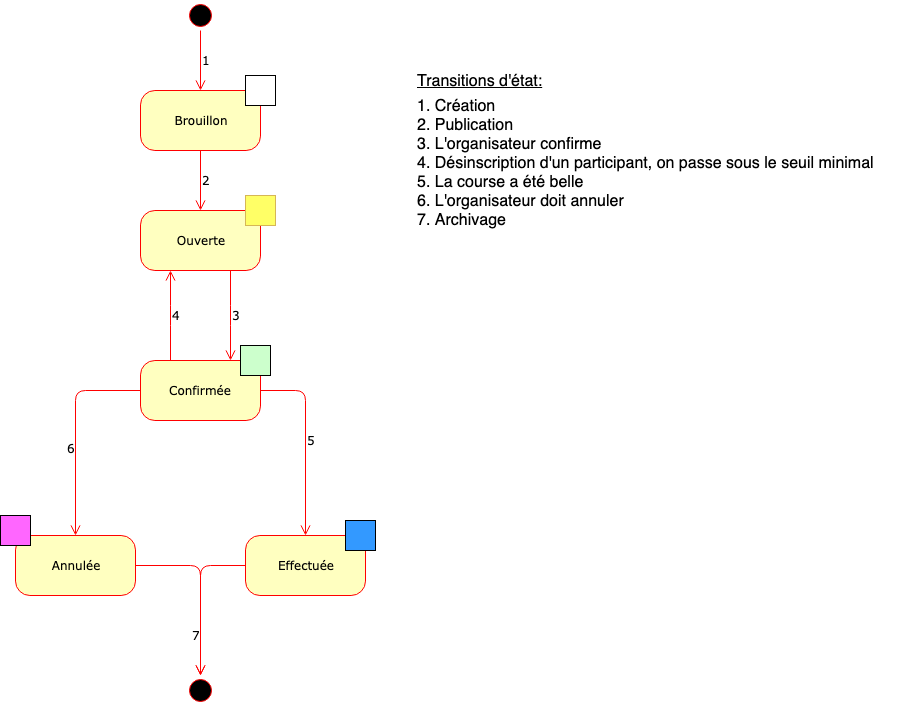

The diagram above was exported from draw.io. Its source (the exported page's mxGraphModel, read from the mxfile embedded in the PNG):
<mxGraphModel dx="1426" dy="860" grid="1" gridSize="10" guides="1" tooltips="1" connect="1" arrows="1" fold="1" page="1" pageScale="1" pageWidth="1100" pageHeight="850" background="#ffffff" math="0" shadow="0">
  <root>
    <mxCell id="0" />
    <mxCell id="1" parent="0" />
    <mxCell id="382b91b5511bd0f7-1" value="" style="ellipse;html=1;shape=startState;fillColor=#000000;strokeColor=#ff0000;rounded=1;shadow=0;comic=0;labelBackgroundColor=none;fontFamily=Verdana;fontSize=12;fontColor=#000000;align=center;direction=south;" parent="1" vertex="1">
      <mxGeometry x="200" y="20" width="30" height="30" as="geometry" />
    </mxCell>
    <mxCell id="2a3bc250acf0617d-9" value="1" style="edgeStyle=orthogonalEdgeStyle;html=1;labelBackgroundColor=none;endArrow=open;endSize=8;strokeColor=#ff0000;fontFamily=Verdana;fontSize=12;align=left;entryX=0.5;entryY=0;entryDx=0;entryDy=0;" parent="1" source="382b91b5511bd0f7-1" target="4NKUbpg8qrjND9eL7FCD-6" edge="1">
      <mxGeometry relative="1" as="geometry" />
    </mxCell>
    <mxCell id="26iyYg8C99aJW1-tFnYM-2" value="3" style="edgeStyle=elbowEdgeStyle;html=1;labelBackgroundColor=none;endArrow=open;endSize=8;strokeColor=#ff0000;fontFamily=Verdana;fontSize=12;align=left;entryX=0.75;entryY=0;entryDx=0;entryDy=0;exitX=0.75;exitY=1;exitDx=0;exitDy=0;elbow=vertical;" parent="1" source="382b91b5511bd0f7-6" target="382b91b5511bd0f7-7" edge="1">
      <mxGeometry relative="1" as="geometry">
        <mxPoint x="340" y="605" as="sourcePoint" />
        <mxPoint x="215" y="350" as="targetPoint" />
      </mxGeometry>
    </mxCell>
    <mxCell id="26iyYg8C99aJW1-tFnYM-8" value="5" style="edgeStyle=elbowEdgeStyle;html=1;labelBackgroundColor=none;endArrow=open;endSize=8;strokeColor=#ff0000;fontFamily=Verdana;fontSize=12;align=left;entryX=0.5;entryY=0;entryDx=0;entryDy=0;elbow=horizontal;" parent="1" source="382b91b5511bd0f7-7" target="382b91b5511bd0f7-10" edge="1">
      <mxGeometry relative="1" as="geometry">
        <mxPoint x="185" y="410" as="sourcePoint" />
        <mxPoint x="215" y="600" as="targetPoint" />
        <Array as="points">
          <mxPoint x="320" y="480" />
        </Array>
      </mxGeometry>
    </mxCell>
    <mxCell id="26iyYg8C99aJW1-tFnYM-9" value="7" style="edgeStyle=elbowEdgeStyle;html=1;labelBackgroundColor=none;endArrow=open;endSize=8;strokeColor=#ff0000;fontFamily=Verdana;fontSize=12;align=left;entryX=0;entryY=0.5;entryDx=0;entryDy=0;" parent="1" source="382b91b5511bd0f7-10" target="BaQQyDW2W-vewUocUbvU-5" edge="1">
      <mxGeometry x="0.4839" y="-10" relative="1" as="geometry">
        <mxPoint x="240" y="800" as="sourcePoint" />
        <mxPoint x="215" y="750" as="targetPoint" />
        <Array as="points">
          <mxPoint x="215" y="650" />
          <mxPoint x="320" y="650" />
        </Array>
        <mxPoint as="offset" />
      </mxGeometry>
    </mxCell>
    <mxCell id="26iyYg8C99aJW1-tFnYM-10" value="Transitions d'état:&lt;br style=&quot;font-size: 16px;&quot;&gt;" style="text;html=1;strokeColor=none;fillColor=none;align=left;verticalAlign=middle;whiteSpace=wrap;rounded=0;fontStyle=4;fontSize=16;" parent="1" vertex="1">
      <mxGeometry x="430" y="90" width="140" height="20" as="geometry" />
    </mxCell>
    <mxCell id="2cLjiS6xUYmtswjx3d0f-1" value="1. Création&lt;br&gt;2. Publication&lt;br&gt;3. L'organisateur confirme&lt;br&gt;4. Désinscription d'un participant, on passe sous le seuil minimal&lt;br&gt;5. La course a été belle&lt;br&gt;6. L'organisateur doit annuler&lt;br&gt;7. Archivage" style="text;html=1;strokeColor=none;fillColor=none;align=left;verticalAlign=top;whiteSpace=wrap;rounded=0;fontSize=16;" parent="1" vertex="1">
      <mxGeometry x="430" y="110" width="500" height="160" as="geometry" />
    </mxCell>
    <mxCell id="JQE-0Z9S4rFFEw2IQel2-6" value="6" style="edgeStyle=elbowEdgeStyle;html=1;labelBackgroundColor=none;endArrow=open;endSize=8;strokeColor=#ff0000;fontFamily=Verdana;fontSize=12;align=left;exitX=0;exitY=0.5;exitDx=0;exitDy=0;entryX=0.5;entryY=0;entryDx=0;entryDy=0;" parent="1" source="382b91b5511bd0f7-7" target="JQE-0Z9S4rFFEw2IQel2-5" edge="1">
      <mxGeometry x="0.1737" y="-10" relative="1" as="geometry">
        <mxPoint x="250" y="662.5" as="sourcePoint" />
        <mxPoint x="300" y="762.5" as="targetPoint" />
        <Array as="points">
          <mxPoint x="90" y="480" />
        </Array>
        <mxPoint as="offset" />
      </mxGeometry>
    </mxCell>
    <mxCell id="BaQQyDW2W-vewUocUbvU-1" value="" style="group" parent="1" vertex="1" connectable="0">
      <mxGeometry x="260" y="540" width="130" height="75" as="geometry" />
    </mxCell>
    <mxCell id="382b91b5511bd0f7-10" value="Effectuée" style="rounded=1;whiteSpace=wrap;html=1;arcSize=24;fillColor=#ffffc0;strokeColor=#ff0000;shadow=0;comic=0;labelBackgroundColor=none;fontFamily=Verdana;fontSize=12;fontColor=#000000;align=center;" parent="BaQQyDW2W-vewUocUbvU-1" vertex="1">
      <mxGeometry y="15" width="120" height="60" as="geometry" />
    </mxCell>
    <mxCell id="JQE-0Z9S4rFFEw2IQel2-18" value="" style="rounded=0;whiteSpace=wrap;html=1;fillColor=#3399FF;" parent="BaQQyDW2W-vewUocUbvU-1" vertex="1">
      <mxGeometry x="100" width="30" height="30" as="geometry" />
    </mxCell>
    <mxCell id="BaQQyDW2W-vewUocUbvU-2" value="" style="group" parent="1" vertex="1" connectable="0">
      <mxGeometry x="155" y="365" width="130" height="75" as="geometry" />
    </mxCell>
    <mxCell id="382b91b5511bd0f7-7" value="Confirmée" style="rounded=1;whiteSpace=wrap;html=1;arcSize=24;fillColor=#ffffc0;strokeColor=#ff0000;shadow=0;comic=0;labelBackgroundColor=none;fontFamily=Verdana;fontSize=12;fontColor=#000000;align=center;" parent="BaQQyDW2W-vewUocUbvU-2" vertex="1">
      <mxGeometry y="15" width="120" height="60" as="geometry" />
    </mxCell>
    <mxCell id="JQE-0Z9S4rFFEw2IQel2-15" value="" style="rounded=0;whiteSpace=wrap;html=1;fillColor=#CCFFCC;" parent="BaQQyDW2W-vewUocUbvU-2" vertex="1">
      <mxGeometry x="100" width="30" height="30" as="geometry" />
    </mxCell>
    <mxCell id="BaQQyDW2W-vewUocUbvU-5" value="" style="ellipse;html=1;shape=startState;fillColor=#000000;strokeColor=#ff0000;rounded=1;shadow=0;comic=0;labelBackgroundColor=none;fontFamily=Verdana;fontSize=12;fontColor=#000000;align=center;direction=south;" parent="1" vertex="1">
      <mxGeometry x="200" y="695" width="30" height="30" as="geometry" />
    </mxCell>
    <mxCell id="BaQQyDW2W-vewUocUbvU-6" value="" style="edgeStyle=elbowEdgeStyle;html=1;labelBackgroundColor=none;endArrow=open;endSize=8;strokeColor=#ff0000;fontFamily=Verdana;fontSize=12;align=left;exitX=1;exitY=0.5;exitDx=0;exitDy=0;entryX=0;entryY=0.5;entryDx=0;entryDy=0;" parent="1" source="JQE-0Z9S4rFFEw2IQel2-5" target="BaQQyDW2W-vewUocUbvU-5" edge="1">
      <mxGeometry x="-0.3953" y="30" relative="1" as="geometry">
        <mxPoint x="215" y="810" as="sourcePoint" />
        <mxPoint x="225" y="760" as="targetPoint" />
        <Array as="points">
          <mxPoint x="215" y="640" />
        </Array>
        <mxPoint as="offset" />
      </mxGeometry>
    </mxCell>
    <mxCell id="owNOYUZQ3w84Qo_BxGqd-1" value="" style="group" parent="1" vertex="1" connectable="0">
      <mxGeometry x="15" y="535" width="135" height="80" as="geometry" />
    </mxCell>
    <mxCell id="JQE-0Z9S4rFFEw2IQel2-5" value="Annulée" style="rounded=1;whiteSpace=wrap;html=1;arcSize=24;fillColor=#ffffc0;strokeColor=#ff0000;shadow=0;comic=0;labelBackgroundColor=none;fontFamily=Verdana;fontSize=12;fontColor=#000000;align=center;" parent="owNOYUZQ3w84Qo_BxGqd-1" vertex="1">
      <mxGeometry x="15" y="20" width="120" height="60" as="geometry" />
    </mxCell>
    <mxCell id="JQE-0Z9S4rFFEw2IQel2-19" value="" style="rounded=0;whiteSpace=wrap;html=1;fillColor=#FF66FF;" parent="owNOYUZQ3w84Qo_BxGqd-1" vertex="1">
      <mxGeometry width="30" height="30" as="geometry" />
    </mxCell>
    <mxCell id="owNOYUZQ3w84Qo_BxGqd-2" value="4" style="edgeStyle=elbowEdgeStyle;html=1;labelBackgroundColor=none;endArrow=open;endSize=8;strokeColor=#ff0000;fontFamily=Verdana;fontSize=12;align=left;entryX=0.25;entryY=1;entryDx=0;entryDy=0;exitX=0.25;exitY=0;exitDx=0;exitDy=0;elbow=horizontal;" parent="1" source="382b91b5511bd0f7-7" target="382b91b5511bd0f7-6" edge="1">
      <mxGeometry relative="1" as="geometry">
        <mxPoint x="255" y="290" as="sourcePoint" />
        <mxPoint x="255" y="390" as="targetPoint" />
      </mxGeometry>
    </mxCell>
    <mxCell id="4NKUbpg8qrjND9eL7FCD-4" value="" style="group" vertex="1" connectable="0" parent="1">
      <mxGeometry x="155" y="215" width="135" height="75" as="geometry" />
    </mxCell>
    <mxCell id="382b91b5511bd0f7-6" value="Ouverte" style="rounded=1;whiteSpace=wrap;html=1;arcSize=24;fillColor=#ffffc0;strokeColor=#ff0000;shadow=0;comic=0;labelBackgroundColor=none;fontFamily=Verdana;fontSize=12;fontColor=#000000;align=center;" parent="4NKUbpg8qrjND9eL7FCD-4" vertex="1">
      <mxGeometry y="15" width="120" height="60" as="geometry" />
    </mxCell>
    <mxCell id="JQE-0Z9S4rFFEw2IQel2-4" value="" style="rounded=0;whiteSpace=wrap;html=1;fillColor=#FFFF66;strokeColor=#d6b656;" parent="4NKUbpg8qrjND9eL7FCD-4" vertex="1">
      <mxGeometry x="105" width="30" height="30" as="geometry" />
    </mxCell>
    <mxCell id="4NKUbpg8qrjND9eL7FCD-5" value="" style="group" vertex="1" connectable="0" parent="1">
      <mxGeometry x="155" y="95" width="135" height="75" as="geometry" />
    </mxCell>
    <mxCell id="4NKUbpg8qrjND9eL7FCD-6" value="Brouillon" style="rounded=1;whiteSpace=wrap;html=1;arcSize=24;fillColor=#ffffc0;strokeColor=#ff0000;shadow=0;comic=0;labelBackgroundColor=none;fontFamily=Verdana;fontSize=12;fontColor=#000000;align=center;" vertex="1" parent="4NKUbpg8qrjND9eL7FCD-5">
      <mxGeometry y="15" width="120" height="60" as="geometry" />
    </mxCell>
    <mxCell id="4NKUbpg8qrjND9eL7FCD-7" value="" style="rounded=0;whiteSpace=wrap;html=1;" vertex="1" parent="4NKUbpg8qrjND9eL7FCD-5">
      <mxGeometry x="105" width="30" height="30" as="geometry" />
    </mxCell>
    <mxCell id="4NKUbpg8qrjND9eL7FCD-8" value="2" style="edgeStyle=orthogonalEdgeStyle;html=1;labelBackgroundColor=none;endArrow=open;endSize=8;strokeColor=#ff0000;fontFamily=Verdana;fontSize=12;align=left;entryX=0.5;entryY=0;entryDx=0;entryDy=0;exitX=0.5;exitY=1;exitDx=0;exitDy=0;" edge="1" parent="1" source="4NKUbpg8qrjND9eL7FCD-6" target="382b91b5511bd0f7-6">
      <mxGeometry relative="1" as="geometry">
        <mxPoint x="225" y="60" as="sourcePoint" />
        <mxPoint x="220" y="120" as="targetPoint" />
      </mxGeometry>
    </mxCell>
  </root>
</mxGraphModel>